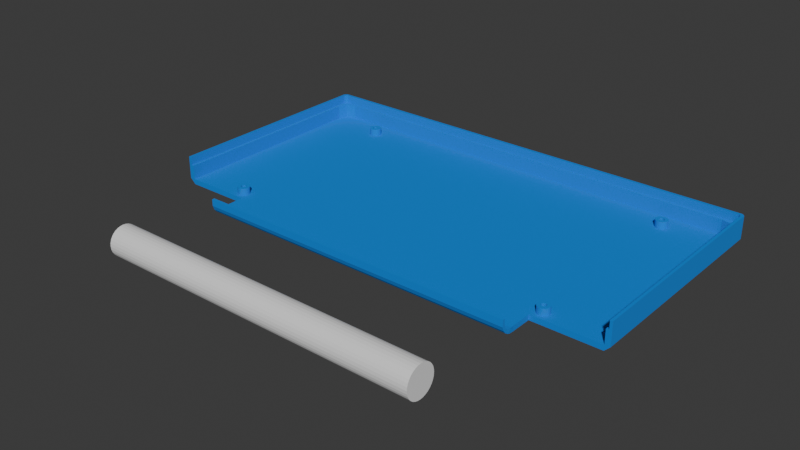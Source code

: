 # Source: DSTopLidV1.4.blend  (saved by Blender 4.5.87; exported with 4.5.12 LTS)
import bpy
from mathutils import Matrix  # noqa: F401  (used for matrix-valued properties, if any)

bpy.ops.wm.read_factory_settings(use_empty=True)
scene = bpy.context.scene
scene.name = 'Scene'

# ---- collections
col_collection = bpy.data.collections.new('Collection'); scene.collection.children.link(col_collection)

# ---- materials (node trees are filled in below, after node groups)
mat_material = bpy.data.materials.new('Material')

# ---- material node trees
mat_material.use_nodes = True; mat_material.node_tree.nodes.clear()
_N = mat_material.node_tree.nodes; _L = mat_material.node_tree.links
n0 = _N.new('ShaderNodeBsdfPrincipled'); n0.name = 'Principled BSDF'; n0.location = (-200, 100)
n0.inputs[0].default_value = (0.0009961, 0.2582, 0.8002, 1.0)
n0.inputs[1].default_value = 0.2591
n0.inputs[2].default_value = 1.0
n1 = _N.new('ShaderNodeOutputMaterial'); n1.name = 'Material Output'; n1.location = (200, 100)
_L.new(n0.outputs[0], n1.inputs[0])
n1.is_active_output = True

# ---- world
world_world = bpy.data.worlds.new('World'); scene.world = world_world
world_world.use_nodes = True; world_world.node_tree.nodes.clear()
_N = world_world.node_tree.nodes; _L = world_world.node_tree.links
n0 = _N.new('ShaderNodeOutputWorld'); n0.name = 'World Output'; n0.location = (200, 100)
n1 = _N.new('ShaderNodeBackground'); n1.name = 'Background'; n1.location = (-200, 100)
n1.inputs[0].default_value = (0.05088, 0.05088, 0.05088, 1.0)
_L.new(n1.outputs[0], n0.inputs[0])
n0.is_active_output = True
world_world.color = (0.05088, 0.05088, 0.05088)
world_world.sun_shadow_jitter_overblur = 0.0

# ---- meshes
me_cylinder = bpy.data.meshes.new('Cylinder')
me_cylinder.from_pydata([(-2.375e-08, 1.0, -1.0), (-2.375e-08, 1.0, 1.0), (0.1951, 0.9808, -1.0), (0.1951, 0.9808, 1.0), (0.3827, 0.9239, -1.0), (0.3827, 0.9239, 1.0), (0.5556, 0.8315, -1.0), (0.5556, 0.8315, 1.0), (0.7071, 0.7071, -1.0), (0.7071, 0.7071, 1.0), (0.8315, 0.5556, -1.0), (0.8315, 0.5556, 1.0), (0.9239, 0.3827, -1.0), (0.9239, 0.3827, 1.0), (0.9808, 0.1951, -1.0), (0.9808, 0.1951, 1.0), (1.0, -3.725e-09, -1.0), (1.0, -3.725e-09, 1.0), (0.9808, -0.1951, -1.0), (0.9808, -0.1951, 1.0), (0.9239, -0.3827, -1.0), (0.9239, -0.3827, 1.0), (0.8315, -0.5556, -1.0), (0.8315, -0.5556, 1.0), (0.7071, -0.7071, -1.0), (0.7071, -0.7071, 1.0), (0.5556, -0.8315, -1.0), (0.5556, -0.8315, 1.0), (0.3827, -0.9239, -1.0), (0.3827, -0.9239, 1.0), (0.1951, -0.9808, -1.0), (0.1951, -0.9808, 1.0), (-2.375e-08, -1.0, -1.0), (-2.375e-08, -1.0, 1.0), (-0.1951, -0.9808, -1.0), (-0.1951, -0.9808, 1.0), (-0.3827, -0.9239, -1.0), (-0.3827, -0.9239, 1.0), (-0.5556, -0.8315, -1.0), (-0.5556, -0.8315, 1.0), (-0.7071, -0.7071, -1.0), (-0.7071, -0.7071, 1.0), (-0.8315, -0.5556, -1.0), (-0.8315, -0.5556, 1.0), (-0.9239, -0.3827, -1.0), (-0.9239, -0.3827, 1.0), (-0.9808, -0.1951, -1.0), (-0.9808, -0.1951, 1.0), (-1.0, -3.725e-09, -1.0), (-1.0, -3.725e-09, 1.0), (-0.9808, 0.1951, -1.0), (-0.9808, 0.1951, 1.0), (-0.9239, 0.3827, -1.0), (-0.9239, 0.3827, 1.0), (-0.8315, 0.5556, -1.0), (-0.8315, 0.5556, 1.0), (-0.7071, 0.7071, -1.0), (-0.7071, 0.7071, 1.0), (-0.5556, 0.8315, -1.0), (-0.5556, 0.8315, 1.0), (-0.3827, 0.9239, -1.0), (-0.3827, 0.9239, 1.0), (-0.1951, 0.9808, -1.0), (-0.1951, 0.9808, 1.0)], [], [(0, 1, 3, 2), (2, 3, 5, 4), (4, 5, 7, 6), (6, 7, 9, 8), (8, 9, 11, 10), (10, 11, 13, 12), (12, 13, 15, 14), (14, 15, 17, 16), (16, 17, 19, 18), (18, 19, 21, 20), (20, 21, 23, 22), (22, 23, 25, 24), (24, 25, 27, 26), (26, 27, 29, 28), (28, 29, 31, 30), (30, 31, 33, 32), (32, 33, 35, 34), (34, 35, 37, 36), (36, 37, 39, 38), (38, 39, 41, 40), (40, 41, 43, 42), (42, 43, 45, 44), (44, 45, 47, 46), (46, 47, 49, 48), (48, 49, 51, 50), (50, 51, 53, 52), (52, 53, 55, 54), (54, 55, 57, 56), (56, 57, 59, 58), (58, 59, 61, 60), (3, 1, 63, 61, 59, 57, 55, 53, 51, 49, 47, 45, 43, 41, 39, 37, 35, 33, 31, 29, 27, 25, 23, 21, 19, 17, 15, 13, 11, 9, 7, 5), (60, 61, 63, 62), (62, 63, 1, 0), (0, 2, 4, 6, 8, 10, 12, 14, 16, 18, 20, 22, 24, 26, 28, 30, 32, 34, 36, 38, 40, 42, 44, 46, 48, 50, 52, 54, 56, 58, 60, 62)])
_uv = me_cylinder.uv_layers.new(name='UVMap')
_uv.uv.foreach_set('vector', [1.0, 0.5, 1.0, 1.0, 0.9688, 1.0, 0.9688, 0.5, 0.9688, 0.5, 0.9688, 1.0, 0.9375, 1.0, 0.9375, 0.5, 0.9375, 0.5, 0.9375, 1.0, 0.9062, 1.0, 0.9062, 0.5, 0.9062, 0.5, 0.9062, 1.0, 0.875, 1.0, 0.875, 0.5, 0.875, 0.5, 0.875, 1.0, 0.8438, 1.0, 0.8438, 0.5, 0.8438, 0.5, 0.8438, 1.0, 0.8125, 1.0, 0.8125, 0.5, 0.8125, 0.5, 0.8125, 1.0, 0.7812, 1.0, 0.7812, 0.5, 0.7812, 0.5, 0.7812, 1.0, 0.75, 1.0, 0.75, 0.5, 0.75, 0.5, 0.75, 1.0, 0.7188, 1.0, 0.7188, 0.5, 0.7188, 0.5, 0.7188, 1.0, 0.6875, 1.0, 0.6875, 0.5, 0.6875, 0.5, 0.6875, 1.0, 0.6562, 1.0, 0.6562, 0.5, 0.6562, 0.5, 0.6562, 1.0, 0.625, 1.0, 0.625, 0.5, 0.625, 0.5, 0.625, 1.0, 0.5938, 1.0, 0.5938, 0.5, 0.5938, 0.5, 0.5938, 1.0, 0.5625, 1.0, 0.5625, 0.5, 0.5625, 0.5, 0.5625, 1.0, 0.5312, 1.0, 0.5312, 0.5, 0.5312, 0.5, 0.5312, 1.0, 0.5, 1.0, 0.5, 0.5, 0.5, 0.5, 0.5, 1.0, 0.4688, 1.0, 0.4688, 0.5, 0.4688, 0.5, 0.4688, 1.0, 0.4375, 1.0, 0.4375, 0.5, 0.4375, 0.5, 0.4375, 1.0, 0.4062, 1.0, 0.4062, 0.5, 0.4062, 0.5, 0.4062, 1.0, 0.375, 1.0, 0.375, 0.5, 0.375, 0.5, 0.375, 1.0, 0.3438, 1.0, 0.3438, 0.5, 0.3438, 0.5, 0.3438, 1.0, 0.3125, 1.0, 0.3125, 0.5, 0.3125, 0.5, 0.3125, 1.0, 0.2812, 1.0, 0.2812, 0.5, 0.2812, 0.5, 0.2812, 1.0, 0.25, 1.0, 0.25, 0.5, 0.25, 0.5, 0.25, 1.0, 0.2188, 1.0, 0.2188, 0.5, 0.2188, 0.5, 0.2188, 1.0, 0.1875, 1.0, 0.1875, 0.5, 0.1875, 0.5, 0.1875, 1.0, 0.1562, 1.0, 0.1562, 0.5, 0.1562, 0.5, 0.1562, 1.0, 0.125, 1.0, 0.125, 0.5, 0.125, 0.5, 0.125, 1.0, 0.09375, 1.0, 0.09375, 0.5, 0.09375, 0.5, 0.09375, 1.0, 0.0625, 1.0, 0.0625, 0.5, 0.2968, 0.4854, 0.25, 0.49, 0.2032, 0.4854, 0.1582, 0.4717, 0.1167, 0.4496, 0.08029, 0.4197, 0.05045, 0.3833, 0.02827, 0.3418, 0.01461, 0.2968, 0.01, 0.25, 0.01461, 0.2032, 0.02827, 0.1582, 0.05045, 0.1167, 0.08029, 0.08029, 0.1167, 0.05045, 0.1582, 0.02827, 0.2032, 0.01461, 0.25, 0.01, 0.2968, 0.01461, 0.3418, 0.02827, 0.3833, 0.05045, 0.4197, 0.08029, 0.4496, 0.1167, 0.4717, 0.1582, 0.4854, 0.2032, 0.49, 0.25, 0.4854, 0.2968, 0.4717, 0.3418, 0.4496, 0.3833, 0.4197, 0.4197, 0.3833, 0.4496, 0.3418, 0.4717, 0.0625, 0.5, 0.0625, 1.0, 0.03125, 1.0, 0.03125, 0.5, 0.03125, 0.5, 0.03125, 1.0, 0.0, 1.0, 0.0, 0.5, 0.75, 0.49, 0.7968, 0.4854, 0.8418, 0.4717, 0.8833, 0.4496, 0.9197, 0.4197, 0.9496, 0.3833, 0.9717, 0.3418, 0.9854, 0.2968, 0.99, 0.25, 0.9854, 0.2032, 0.9717, 0.1582, 0.9496, 0.1167, 0.9197, 0.08029, 0.8833, 0.05045, 0.8418, 0.02827, 0.7968, 0.01461, 0.75, 0.01, 0.7032, 0.01461, 0.6582, 0.02827, 0.6167, 0.05045, 0.5803, 0.08029, 0.5504, 0.1167, 0.5283, 0.1582, 0.5146, 0.2032, 0.51, 0.25, 0.5146, 0.2968, 0.5283, 0.3418, 0.5504, 0.3833, 0.5803, 0.4197, 0.6167, 0.4496, 0.6582, 0.4717, 0.7032, 0.4854])
me_cylinder.update()
me_dstoplidv1_3 = bpy.data.meshes.new('DSTopLidV1.3')
me_dstoplidv1_3.from_pydata([(45.9, -32.0, 0.0), (64.9, -32.0, 0.0), (64.9, -32.0, 1.5), (45.9, -32.0, 1.5), (66.4, 31.25, 1.5), (65.65, 32.0, 1.5), (65.65, 32.0, 5.5), (66.4, 31.25, 5.5), (-66.4, 31.25, 5.5), (-66.4, 30.49, 5.5), (-66.4, 30.49, 7.9), (-66.4, 31.25, 7.9), (-65.6, 32.0, 1.5), (-66.4, 31.25, 1.5), (-65.6, 32.0, 5.5), (66.4, -32.0, 1.5), (66.4, 30.49, 1.5), (66.4, 30.49, 5.5), (66.4, -32.0, 5.5), (-66.4, -32.0, 5.5), (-66.4, -32.0, 1.5), (-64.9, -32.0, 1.5), (-64.9, -32.0, 5.5), (-65.65, -32.0, 5.5), (64.9, 32.0, 5.5), (-64.8, 32.0, 5.5), (-64.8, 32.0, 7.9), (64.9, 32.0, 7.9), (64.92, 30.53, 0.0), (-46.0, -32.0, 0.0), (-64.83, -32.0, 0.0), (-64.84, 30.49, 0.0), (65.65, 32.0, 7.9), (-66.4, 30.49, 1.5), (64.9, -32.0, 5.5), (65.65, -32.0, 5.5), (65.65, 30.5, 5.5), (65.65, -32.0, 7.9), (65.65, 30.5, 7.9), (-65.6, 32.0, 7.9), (64.9, 32.0, 1.5), (45.9, -38.0, 0.0), (-46.0, -38.0, 0.0), (66.4, 31.25, 7.9), (-64.8, 32.0, 1.5), (64.9, 31.25, 7.9), (-64.85, 31.25, 7.9), (-66.4, -32.0, 7.9), (-65.65, -32.0, 7.9), (-65.65, 30.5, 7.9), (66.4, -32.0, 7.9), (66.4, 30.49, 7.9), (-64.85, 31.25, 5.5), (-58.41, 30.5, 5.5), (58.41, 30.5, 5.5), (64.9, 31.25, 5.5), (-65.65, 30.5, 5.5), (-45.96, -32.0, 1.5), (-45.96, -40.3, 1.694), (45.9, -40.3, 1.694), (45.98, -38.96, 1.516), (-45.88, -38.96, 1.516), (-45.96, -41.35, 3.013), (-45.96, -42.1, 3.013), (-45.96, -42.1, 4.9), (-45.96, -41.35, 4.9), (-45.96, -40.78, 2.026), (45.9, -40.78, 2.026), (-45.96, -38.0, 1.5), (45.9, -38.0, 1.5), (45.9, -42.1, 3.013), (45.9, -42.1, 4.9), (58.41, 30.5, 1.5), (61.28, 30.48, 1.5), (61.28, 30.48, 5.5), (64.03, 29.67, 1.5), (64.03, 29.67, 5.5), (64.87, 27.02, 1.5), (64.87, 27.02, 5.5), (64.9, 24.25, 1.5), (64.9, 24.25, 5.5), (-64.9, 24.25, 5.5), (-64.87, 27.02, 5.5), (-64.03, 29.67, 5.5), (-61.28, 30.48, 5.5), (-58.41, 30.5, 1.5), (-61.28, 30.48, 1.5), (-64.03, 29.67, 1.5), (-64.87, 27.02, 1.5), (-64.9, 24.25, 1.5), (65.43, 31.03, 7.9), (65.43, 31.03, 5.5), (-65.41, 31.03, 7.9), (-65.41, 31.03, 5.5), (-45.97, -41.05, 1.03), (45.9, -41.05, 1.03), (45.9, -41.65, 1.8), (-45.96, -41.65, 1.8), (-46.0, -39.17, 0.05959), (-45.99, -40.06, 0.3543), (45.9, -41.35, 3.013), (45.9, -40.06, 0.3543), (45.9, -39.17, 0.05959), (45.9, -41.35, 4.9), (-47.9, 26.5, 1.5), (-47.9, 26.5, 3.5), (-47.57, 26.47, 3.5), (-47.57, 26.47, 1.5), (-47.25, 26.37, 3.5), (-47.25, 26.37, 1.5), (-46.96, 26.21, 3.5), (-46.96, 26.21, 1.5), (-46.7, 26.0, 3.5), (-46.7, 26.0, 1.5), (-46.49, 25.74, 3.5), (-46.49, 25.74, 1.5), (-46.33, 25.45, 3.5), (-46.33, 25.45, 1.5), (-46.23, 25.13, 3.5), (-46.23, 25.13, 1.5), (-46.2, 24.8, 3.5), (-46.2, 24.8, 1.5), (-46.23, 24.47, 3.5), (-46.23, 24.47, 1.5), (-46.33, 24.15, 3.5), (-46.33, 24.15, 1.5), (-46.49, 23.86, 3.5), (-46.49, 23.86, 1.5), (-46.7, 23.6, 3.5), (-46.7, 23.6, 1.5), (-46.96, 23.39, 3.5), (-46.96, 23.39, 1.5), (-47.25, 23.23, 3.5), (-47.25, 23.23, 1.5), (-47.57, 23.13, 3.5), (-47.57, 23.13, 1.5), (-47.9, 23.1, 3.5), (-47.9, 23.1, 1.5), (-48.23, 23.13, 3.5), (-48.23, 23.13, 1.5), (-48.55, 23.23, 3.5), (-48.55, 23.23, 1.5), (-48.84, 23.39, 3.5), (-48.84, 23.39, 1.5), (-49.1, 23.6, 3.5), (-49.1, 23.6, 1.5), (-49.31, 23.86, 3.5), (-49.31, 23.86, 1.5), (-49.47, 24.15, 3.5), (-49.47, 24.15, 1.5), (-49.57, 24.47, 3.5), (-49.57, 24.47, 1.5), (-49.6, 24.8, 3.5), (-49.6, 24.8, 1.5), (-49.57, 25.13, 3.5), (-49.57, 25.13, 1.5), (-49.47, 25.45, 3.5), (-49.47, 25.45, 1.5), (-49.31, 25.74, 3.5), (-49.31, 25.74, 1.5), (-49.1, 26.0, 3.5), (-49.1, 26.0, 1.5), (-48.84, 26.21, 3.5), (-48.84, 26.21, 1.5), (-48.55, 26.37, 3.5), (-48.55, 26.37, 1.5), (-47.48, 25.42, 3.5), (-47.61, 25.49, 3.5), (-47.65, 25.4, 1.5), (-47.54, 25.34, 1.5), (-48.23, 26.47, 3.5), (-48.23, 26.47, 1.5), (-47.9, -27.6, 1.5), (-47.9, -27.6, 3.5), (-47.57, -27.63, 3.5), (-47.57, -27.63, 1.5), (-47.25, -27.73, 3.5), (-47.25, -27.73, 1.5), (-46.96, -27.89, 3.5), (-46.96, -27.89, 1.5), (-46.7, -28.1, 3.5), (-46.7, -28.1, 1.5), (-46.49, -28.36, 3.5), (-46.49, -28.36, 1.5), (-46.33, -28.65, 3.5), (-46.33, -28.65, 1.5), (-46.23, -28.97, 3.5), (-46.23, -28.97, 1.5), (-46.2, -29.3, 3.5), (-46.2, -29.3, 1.5), (-46.23, -29.63, 3.5), (-46.23, -29.63, 1.5), (-46.33, -29.95, 3.5), (-46.33, -29.95, 1.5), (-46.49, -30.24, 3.5), (-46.49, -30.24, 1.5), (-46.7, -30.5, 3.5), (-46.7, -30.5, 1.5), (-46.96, -30.71, 3.5), (-46.96, -30.71, 1.5), (-47.25, -30.87, 3.5), (-47.25, -30.87, 1.5), (-47.57, -30.97, 3.5), (-47.57, -30.97, 1.5), (-47.9, -31.0, 3.5), (-47.9, -31.0, 1.5), (-48.23, -30.97, 3.5), (-48.23, -30.97, 1.5), (-48.55, -30.87, 3.5), (-48.55, -30.87, 1.5), (-48.84, -30.71, 3.5), (-48.84, -30.71, 1.5), (-49.1, -30.5, 3.5), (-49.1, -30.5, 1.5), (-49.31, -30.24, 3.5), (-49.31, -30.24, 1.5), (-49.47, -29.95, 3.5), (-49.47, -29.95, 1.5), (-49.57, -29.63, 3.5), (-49.57, -29.63, 1.5), (-49.6, -29.3, 3.5), (-49.6, -29.3, 1.5), (-49.57, -28.97, 3.5), (-49.57, -28.97, 1.5), (-49.47, -28.65, 3.5), (-49.47, -28.65, 1.5), (-49.31, -28.36, 3.5), (-49.31, -28.36, 1.5), (-49.1, -28.1, 3.5), (-49.1, -28.1, 1.5), (-48.84, -27.89, 3.5), (-48.84, -27.89, 1.5), (-48.55, -27.73, 3.5), (-48.55, -27.73, 1.5), (-47.75, -30.04, 3.5), (-47.61, -29.99, 3.5), (-47.65, -29.9, 1.5), (-47.77, -29.94, 1.5), (-48.23, -27.63, 3.5), (-48.23, -27.63, 1.5), (47.9, -27.6, 1.5), (47.9, -27.6, 3.5), (48.23, -27.63, 3.5), (48.23, -27.63, 1.5), (48.55, -27.73, 3.5), (48.55, -27.73, 1.5), (48.84, -27.89, 3.5), (48.84, -27.89, 1.5), (49.1, -28.1, 3.5), (49.1, -28.1, 1.5), (49.31, -28.36, 3.5), (49.31, -28.36, 1.5), (49.47, -28.65, 3.5), (49.47, -28.65, 1.5), (49.57, -28.97, 3.5), (49.57, -28.97, 1.5), (49.6, -29.3, 3.5), (49.6, -29.3, 1.5), (49.57, -29.63, 3.5), (49.57, -29.63, 1.5), (49.47, -29.95, 3.5), (49.47, -29.95, 1.5), (49.31, -30.24, 3.5), (49.31, -30.24, 1.5), (49.1, -30.5, 3.5), (49.1, -30.5, 1.5), (48.84, -30.71, 3.5), (48.84, -30.71, 1.5), (48.55, -30.87, 3.5), (48.55, -30.87, 1.5), (48.23, -30.97, 3.5), (48.23, -30.97, 1.5), (47.9, -31.0, 3.5), (47.9, -31.0, 1.5), (47.57, -30.97, 3.5), (47.57, -30.97, 1.5), (47.25, -30.87, 3.5), (47.25, -30.87, 1.5), (46.96, -30.71, 3.5), (46.96, -30.71, 1.5), (46.7, -30.5, 3.5), (46.7, -30.5, 1.5), (46.49, -30.24, 3.5), (46.49, -30.24, 1.5), (46.33, -29.95, 3.5), (46.33, -29.95, 1.5), (46.23, -29.63, 3.5), (46.23, -29.63, 1.5), (46.2, -29.3, 3.5), (46.2, -29.3, 1.5), (46.23, -28.97, 3.5), (46.23, -28.97, 1.5), (46.33, -28.65, 3.5), (46.33, -28.65, 1.5), (46.49, -28.36, 3.5), (46.49, -28.36, 1.5), (46.7, -28.1, 3.5), (46.7, -28.1, 1.5), (46.96, -27.89, 3.5), (46.96, -27.89, 1.5), (47.25, -27.73, 3.5), (47.25, -27.73, 1.5), (48.64, -29.45, 3.5), (48.65, -29.3, 3.5), (48.55, -29.3, 1.5), (48.54, -29.43, 1.5), (47.57, -27.63, 3.5), (47.57, -27.63, 1.5), (47.9, 26.5, 1.5), (47.9, 26.5, 3.5), (48.23, 26.47, 3.5), (48.23, 26.47, 1.5), (48.55, 26.37, 3.5), (48.55, 26.37, 1.5), (48.84, 26.21, 3.5), (48.84, 26.21, 1.5), (49.1, 26.0, 3.5), (49.1, 26.0, 1.5), (49.31, 25.74, 3.5), (49.31, 25.74, 1.5), (49.47, 25.45, 3.5), (49.47, 25.45, 1.5), (49.57, 25.13, 3.5), (49.57, 25.13, 1.5), (49.6, 24.8, 3.5), (49.6, 24.8, 1.5), (49.57, 24.47, 3.5), (49.57, 24.47, 1.5), (49.47, 24.15, 3.5), (49.47, 24.15, 1.5), (49.31, 23.86, 3.5), (49.31, 23.86, 1.5), (49.1, 23.6, 3.5), (49.1, 23.6, 1.5), (48.84, 23.39, 3.5), (48.84, 23.39, 1.5), (48.55, 23.23, 3.5), (48.55, 23.23, 1.5), (48.23, 23.13, 3.5), (48.23, 23.13, 1.5), (47.9, 23.1, 3.5), (47.9, 23.1, 1.5), (47.57, 23.13, 3.5), (47.57, 23.13, 1.5), (47.25, 23.23, 3.5), (47.25, 23.23, 1.5), (46.96, 23.39, 3.5), (46.96, 23.39, 1.5), (46.7, 23.6, 3.5), (46.7, 23.6, 1.5), (46.49, 23.86, 3.5), (46.49, 23.86, 1.5), (46.33, 24.15, 3.5), (46.33, 24.15, 1.5), (46.23, 24.47, 3.5), (46.23, 24.47, 1.5), (46.2, 24.8, 3.5), (46.2, 24.8, 1.5), (46.23, 25.13, 3.5), (46.23, 25.13, 1.5), (46.33, 25.45, 3.5), (46.33, 25.45, 1.5), (46.49, 25.74, 3.5), (46.49, 25.74, 1.5), (46.7, 26.0, 3.5), (46.7, 26.0, 1.5), (46.96, 26.21, 3.5), (46.96, 26.21, 1.5), (47.25, 26.37, 3.5), (47.25, 26.37, 1.5), (48.32, 24.18, 3.5), (48.43, 24.27, 3.5), (48.36, 24.34, 1.5), (48.26, 24.26, 1.5), (47.57, 26.47, 3.5), (47.57, 26.47, 1.5), (-47.9, 25.55, 3.5), (-47.75, 25.54, 3.5), (-47.37, 25.33, 3.5), (-47.28, 25.22, 3.5), (-47.21, 25.09, 3.5), (-47.16, 24.95, 3.5), (-47.15, 24.8, 3.5), (-47.16, 24.65, 3.5), (-47.21, 24.51, 3.5), (-47.28, 24.38, 3.5), (-47.37, 24.27, 3.5), (-47.48, 24.18, 3.5), (-47.61, 24.11, 3.5), (-47.75, 24.06, 3.5), (-47.9, 24.05, 3.5), (-48.05, 24.06, 3.5), (-48.19, 24.11, 3.5), (-48.32, 24.18, 3.5), (-48.43, 24.27, 3.5), (-48.52, 24.38, 3.5), (-48.59, 24.51, 3.5), (-48.64, 24.65, 3.5), (-48.65, 24.8, 3.5), (-48.64, 24.95, 3.5), (-48.59, 25.09, 3.5), (-48.52, 25.22, 3.5), (-48.43, 25.33, 3.5), (-48.32, 25.42, 3.5), (-48.19, 25.49, 3.5), (-48.05, 25.54, 3.5), (47.9, 25.55, 3.5), (48.05, 25.54, 3.5), (48.19, 25.49, 3.5), (48.32, 25.42, 3.5), (48.43, 25.33, 3.5), (48.52, 25.22, 3.5), (48.59, 25.09, 3.5), (48.64, 24.95, 3.5), (48.65, 24.8, 3.5), (48.64, 24.65, 3.5), (48.59, 24.51, 3.5), (48.52, 24.38, 3.5), (48.19, 24.11, 3.5), (48.05, 24.06, 3.5), (47.9, 24.05, 3.5), (47.75, 24.06, 3.5), (47.61, 24.11, 3.5), (47.48, 24.18, 3.5), (47.37, 24.27, 3.5), (47.28, 24.38, 3.5), (47.21, 24.51, 3.5), (47.16, 24.65, 3.5), (47.15, 24.8, 3.5), (47.16, 24.95, 3.5), (47.21, 25.09, 3.5), (47.28, 25.22, 3.5), (47.37, 25.33, 3.5), (47.48, 25.42, 3.5), (47.61, 25.49, 3.5), (47.75, 25.54, 3.5), (47.9, -28.55, 3.5), (48.05, -28.56, 3.5), (48.19, -28.61, 3.5), (48.32, -28.68, 3.5), (48.43, -28.77, 3.5), (48.52, -28.88, 3.5), (48.59, -29.01, 3.5), (48.64, -29.15, 3.5), (48.59, -29.59, 3.5), (48.52, -29.72, 3.5), (48.43, -29.83, 3.5), (48.32, -29.92, 3.5), (48.19, -29.99, 3.5), (48.05, -30.04, 3.5), (47.9, -30.05, 3.5), (47.75, -30.04, 3.5), (47.61, -29.99, 3.5), (47.48, -29.92, 3.5), (47.37, -29.83, 3.5), (47.28, -29.72, 3.5), (47.21, -29.59, 3.5), (47.16, -29.45, 3.5), (47.15, -29.3, 3.5), (47.16, -29.15, 3.5), (47.21, -29.01, 3.5), (47.28, -28.88, 3.5), (47.37, -28.77, 3.5), (47.48, -28.68, 3.5), (47.61, -28.61, 3.5), (47.75, -28.56, 3.5), (-47.9, -28.55, 3.5), (-47.75, -28.56, 3.5), (-47.61, -28.61, 3.5), (-47.48, -28.68, 3.5), (-47.37, -28.77, 3.5), (-47.28, -28.88, 3.5), (-47.21, -29.01, 3.5), (-47.16, -29.15, 3.5), (-47.15, -29.3, 3.5), (-47.16, -29.45, 3.5), (-47.21, -29.59, 3.5), (-47.28, -29.72, 3.5), (-47.37, -29.83, 3.5), (-47.48, -29.92, 3.5), (-47.9, -30.05, 3.5), (-48.05, -30.04, 3.5), (-48.19, -29.99, 3.5), (-48.32, -29.92, 3.5), (-48.43, -29.83, 3.5), (-48.52, -29.72, 3.5), (-48.59, -29.59, 3.5), (-48.64, -29.45, 3.5), (-48.65, -29.3, 3.5), (-48.64, -29.15, 3.5), (-48.59, -29.01, 3.5), (-48.52, -28.88, 3.5), (-48.43, -28.77, 3.5), (-48.32, -28.68, 3.5), (-48.19, -28.61, 3.5), (-48.05, -28.56, 3.5), (48.15, 25.4, 1.5), (48.03, 25.44, 1.5), (47.9, 25.45, 1.5), (47.77, 25.44, 1.5), (47.65, 25.4, 1.5), (47.54, 25.34, 1.5), (47.44, 25.26, 1.5), (47.36, 25.16, 1.5), (47.3, 25.05, 1.5), (47.26, 24.93, 1.5), (47.25, 24.8, 1.5), (47.26, 24.67, 1.5), (47.3, 24.55, 1.5), (47.36, 24.44, 1.5), (47.44, 24.34, 1.5), (47.54, 24.26, 1.5), (47.65, 24.2, 1.5), (47.77, 24.16, 1.5), (47.9, 24.15, 1.5), (48.03, 24.16, 1.5), (48.15, 24.2, 1.5), (48.44, 24.44, 1.5), (48.5, 24.55, 1.5), (48.54, 24.67, 1.5), (48.55, 24.8, 1.5), (48.54, 24.93, 1.5), (48.5, 25.05, 1.5), (48.44, 25.16, 1.5), (48.36, 25.26, 1.5), (48.26, 25.34, 1.5), (48.15, -28.7, 1.5), (48.03, -28.66, 1.5), (47.9, -28.65, 1.5), (47.77, -28.66, 1.5), (47.65, -28.7, 1.5), (47.54, -28.76, 1.5), (47.44, -28.84, 1.5), (47.36, -28.94, 1.5), (47.3, -29.05, 1.5), (47.26, -29.17, 1.5), (47.25, -29.3, 1.5), (47.26, -29.43, 1.5), (47.3, -29.55, 1.5), (47.36, -29.66, 1.5), (47.44, -29.76, 1.5), (47.54, -29.84, 1.5), (47.65, -29.9, 1.5), (47.77, -29.94, 1.5), (47.9, -29.95, 1.5), (48.03, -29.94, 1.5), (48.15, -29.9, 1.5), (48.26, -29.84, 1.5), (48.36, -29.76, 1.5), (48.44, -29.66, 1.5), (48.5, -29.55, 1.5), (48.54, -29.17, 1.5), (48.5, -29.05, 1.5), (48.44, -28.94, 1.5), (48.36, -28.84, 1.5), (48.26, -28.76, 1.5), (-47.65, -28.7, 1.5), (-47.77, -28.66, 1.5), (-47.9, -28.65, 1.5), (-48.03, -28.66, 1.5), (-48.15, -28.7, 1.5), (-48.26, -28.76, 1.5), (-48.36, -28.84, 1.5), (-48.44, -28.94, 1.5), (-48.5, -29.05, 1.5), (-48.54, -29.17, 1.5), (-48.55, -29.3, 1.5), (-48.54, -29.43, 1.5), (-48.5, -29.55, 1.5), (-48.44, -29.66, 1.5), (-48.36, -29.76, 1.5), (-48.26, -29.84, 1.5), (-48.15, -29.9, 1.5), (-48.03, -29.94, 1.5), (-47.9, -29.95, 1.5), (-47.54, -29.84, 1.5), (-47.44, -29.76, 1.5), (-47.36, -29.66, 1.5), (-47.3, -29.55, 1.5), (-47.26, -29.43, 1.5), (-47.25, -29.3, 1.5), (-47.26, -29.17, 1.5), (-47.3, -29.05, 1.5), (-47.36, -28.94, 1.5), (-47.44, -28.84, 1.5), (-47.54, -28.76, 1.5), (-47.77, 25.44, 1.5), (-47.9, 25.45, 1.5), (-48.03, 25.44, 1.5), (-48.15, 25.4, 1.5), (-48.26, 25.34, 1.5), (-48.36, 25.26, 1.5), (-48.44, 25.16, 1.5), (-48.5, 25.05, 1.5), (-48.54, 24.93, 1.5), (-48.55, 24.8, 1.5), (-48.54, 24.67, 1.5), (-48.5, 24.55, 1.5), (-48.44, 24.44, 1.5), (-48.36, 24.34, 1.5), (-48.26, 24.26, 1.5), (-48.15, 24.2, 1.5), (-48.03, 24.16, 1.5), (-47.9, 24.15, 1.5), (-47.77, 24.16, 1.5), (-47.65, 24.2, 1.5), (-47.54, 24.26, 1.5), (-47.44, 24.34, 1.5), (-47.36, 24.44, 1.5), (-47.3, 24.55, 1.5), (-47.26, 24.67, 1.5), (-47.25, 24.8, 1.5), (-47.26, 24.93, 1.5), (-47.3, 25.05, 1.5), (-47.36, 25.16, 1.5), (-47.44, 25.26, 1.5)], [], [(0, 1, 2), (0, 2, 3), (4, 5, 6), (4, 6, 7), (8, 9, 10), (8, 10, 11), (12, 13, 8), (12, 8, 14), (15, 16, 17), (15, 17, 18), (19, 20, 21), (21, 22, 23), (21, 23, 19), (24, 25, 26), (24, 26, 27), (28, 1, 0), (29, 30, 31), (28, 0, 29), (29, 31, 28), (6, 24, 27), (6, 27, 32), (13, 33, 9), (13, 9, 8), (34, 2, 15), (15, 18, 35), (15, 35, 34), (36, 35, 37), (36, 37, 38), (14, 8, 11), (14, 11, 39), (5, 40, 24), (5, 24, 6), (29, 0, 41), (29, 41, 42), (7, 6, 32), (7, 32, 43), (44, 12, 14), (44, 14, 25), (33, 13, 31), (16, 4, 7), (16, 7, 17), (45, 27, 26), (45, 26, 46), (20, 19, 9), (20, 9, 33), (47, 48, 49), (47, 49, 10), (37, 50, 51), (37, 51, 38), (52, 53, 54), (52, 54, 55), (23, 56, 49), (23, 49, 48), (18, 17, 51), (18, 51, 50), (17, 7, 43), (17, 43, 51), (25, 14, 39), (25, 39, 26), (35, 18, 50), (35, 50, 37), (9, 19, 47), (9, 47, 10), (19, 23, 48), (19, 48, 47), (30, 29, 57), (30, 57, 21), (58, 59, 60), (58, 60, 61), (62, 63, 64), (62, 64, 65), (66, 67, 59), (66, 59, 58), (40, 44, 25), (40, 25, 24), (57, 29, 42), (57, 42, 68), (0, 3, 69), (0, 69, 41), (70, 71, 64), (70, 64, 63), (61, 60, 69), (61, 69, 68), (57, 68, 69), (57, 69, 3), (12, 44, 31), (54, 72, 73), (54, 73, 74), (74, 73, 75), (74, 75, 76), (76, 75, 77), (76, 77, 78), (78, 77, 79), (78, 79, 80), (55, 45, 46), (55, 46, 52), (2, 34, 80), (2, 80, 79), (34, 35, 36), (34, 36, 80), (56, 81, 82), (56, 82, 83), (53, 52, 56), (56, 83, 84), (84, 53, 56), (85, 53, 84), (85, 84, 86), (86, 84, 83), (86, 83, 87), (87, 83, 82), (87, 82, 88), (88, 82, 81), (88, 81, 89), (89, 21, 57), (3, 2, 79), (89, 57, 3), (87, 88, 89), (85, 86, 87), (73, 72, 85), (77, 75, 73), (3, 79, 77), (87, 89, 3), (73, 85, 87), (3, 77, 73), (3, 73, 87), (21, 89, 81), (21, 81, 22), (22, 81, 56), (22, 56, 23), (90, 38, 51), (51, 43, 32), (32, 27, 45), (90, 51, 32), (32, 45, 90), (45, 55, 91), (45, 91, 90), (90, 91, 36), (90, 36, 38), (92, 46, 26), (26, 39, 11), (11, 10, 49), (92, 26, 11), (11, 49, 92), (52, 46, 92), (52, 92, 93), (93, 92, 49), (93, 49, 56), (56, 52, 93), (78, 80, 36), (36, 91, 55), (55, 54, 74), (76, 78, 36), (55, 74, 76), (36, 55, 76), (5, 40, 4), (1, 28, 16), (1, 16, 15), (1, 15, 2), (16, 28, 4), (4, 28, 5), (28, 31, 44), (28, 44, 40), (31, 30, 20), (31, 20, 33), (20, 30, 21), (94, 95, 96), (94, 96, 97), (97, 96, 70), (97, 70, 63), (42, 98, 61), (42, 61, 68), (61, 98, 99), (61, 99, 58), (67, 100, 96), (67, 96, 95), (94, 99, 101), (94, 101, 95), (42, 41, 102), (42, 102, 98), (101, 99, 98), (101, 98, 102), (67, 95, 101), (67, 101, 59), (60, 59, 101), (60, 101, 102), (65, 64, 71), (65, 71, 103), (70, 100, 103), (70, 103, 71), (41, 69, 60), (41, 60, 102), (67, 66, 62), (67, 62, 100), (65, 103, 100), (65, 100, 62), (62, 66, 94), (62, 94, 97), (58, 99, 94), (58, 94, 66), (62, 97, 63), (70, 96, 100), (13, 12, 31), (85, 72, 54), (85, 54, 53), (104, 105, 106), (104, 106, 107), (107, 106, 108), (107, 108, 109), (109, 108, 110), (109, 110, 111), (111, 110, 112), (111, 112, 113), (113, 112, 114), (113, 114, 115), (115, 114, 116), (115, 116, 117), (117, 116, 118), (117, 118, 119), (119, 118, 120), (119, 120, 121), (121, 120, 122), (121, 122, 123), (123, 122, 124), (123, 124, 125), (125, 124, 126), (125, 126, 127), (127, 126, 128), (127, 128, 129), (129, 128, 130), (129, 130, 131), (131, 130, 132), (131, 132, 133), (133, 132, 134), (133, 134, 135), (135, 134, 136), (135, 136, 137), (137, 136, 138), (137, 138, 139), (139, 138, 140), (139, 140, 141), (141, 140, 142), (141, 142, 143), (143, 142, 144), (143, 144, 145), (145, 144, 146), (145, 146, 147), (147, 146, 148), (147, 148, 149), (149, 148, 150), (149, 150, 151), (151, 150, 152), (151, 152, 153), (153, 152, 154), (153, 154, 155), (155, 154, 156), (155, 156, 157), (157, 156, 158), (157, 158, 159), (159, 158, 160), (159, 160, 161), (161, 160, 162), (161, 162, 163), (163, 162, 164), (163, 164, 165), (166, 167, 168), (166, 168, 169), (165, 164, 170), (165, 170, 171), (171, 170, 105), (171, 105, 104), (171, 104, 107), (107, 109, 111), (111, 113, 115), (115, 117, 119), (119, 121, 123), (123, 125, 127), (127, 129, 131), (131, 133, 135), (135, 137, 139), (139, 141, 143), (143, 145, 147), (147, 149, 151), (151, 153, 155), (155, 157, 159), (159, 161, 163), (163, 165, 171), (171, 107, 111), (111, 115, 119), (119, 123, 127), (127, 131, 135), (135, 139, 143), (143, 147, 151), (151, 155, 159), (159, 163, 171), (171, 111, 119), (119, 127, 135), (135, 143, 151), (151, 159, 171), (171, 119, 135), (135, 151, 171), (172, 173, 174), (172, 174, 175), (175, 174, 176), (175, 176, 177), (177, 176, 178), (177, 178, 179), (179, 178, 180), (179, 180, 181), (181, 180, 182), (181, 182, 183), (183, 182, 184), (183, 184, 185), (185, 184, 186), (185, 186, 187), (187, 186, 188), (187, 188, 189), (189, 188, 190), (189, 190, 191), (191, 190, 192), (191, 192, 193), (193, 192, 194), (193, 194, 195), (195, 194, 196), (195, 196, 197), (197, 196, 198), (197, 198, 199), (199, 198, 200), (199, 200, 201), (201, 200, 202), (201, 202, 203), (203, 202, 204), (203, 204, 205), (205, 204, 206), (205, 206, 207), (207, 206, 208), (207, 208, 209), (209, 208, 210), (209, 210, 211), (211, 210, 212), (211, 212, 213), (213, 212, 214), (213, 214, 215), (215, 214, 216), (215, 216, 217), (217, 216, 218), (217, 218, 219), (219, 218, 220), (219, 220, 221), (221, 220, 222), (221, 222, 223), (223, 222, 224), (223, 224, 225), (225, 224, 226), (225, 226, 227), (227, 226, 228), (227, 228, 229), (229, 228, 230), (229, 230, 231), (231, 230, 232), (231, 232, 233), (234, 235, 236), (234, 236, 237), (233, 232, 238), (233, 238, 239), (239, 238, 173), (239, 173, 172), (239, 172, 175), (175, 177, 179), (179, 181, 183), (183, 185, 187), (187, 189, 191), (191, 193, 195), (195, 197, 199), (199, 201, 203), (203, 205, 207), (207, 209, 211), (211, 213, 215), (215, 217, 219), (219, 221, 223), (223, 225, 227), (227, 229, 231), (231, 233, 239), (239, 175, 179), (179, 183, 187), (187, 191, 195), (195, 199, 203), (203, 207, 211), (211, 215, 219), (219, 223, 227), (227, 231, 239), (239, 179, 187), (187, 195, 203), (203, 211, 219), (219, 227, 239), (239, 187, 203), (203, 219, 239), (240, 241, 242), (240, 242, 243), (243, 242, 244), (243, 244, 245), (245, 244, 246), (245, 246, 247), (247, 246, 248), (247, 248, 249), (249, 248, 250), (249, 250, 251), (251, 250, 252), (251, 252, 253), (253, 252, 254), (253, 254, 255), (255, 254, 256), (255, 256, 257), (257, 256, 258), (257, 258, 259), (259, 258, 260), (259, 260, 261), (261, 260, 262), (261, 262, 263), (263, 262, 264), (263, 264, 265), (265, 264, 266), (265, 266, 267), (267, 266, 268), (267, 268, 269), (269, 268, 270), (269, 270, 271), (271, 270, 272), (271, 272, 273), (273, 272, 274), (273, 274, 275), (275, 274, 276), (275, 276, 277), (277, 276, 278), (277, 278, 279), (279, 278, 280), (279, 280, 281), (281, 280, 282), (281, 282, 283), (283, 282, 284), (283, 284, 285), (285, 284, 286), (285, 286, 287), (287, 286, 288), (287, 288, 289), (289, 288, 290), (289, 290, 291), (291, 290, 292), (291, 292, 293), (293, 292, 294), (293, 294, 295), (295, 294, 296), (295, 296, 297), (297, 296, 298), (297, 298, 299), (299, 298, 300), (299, 300, 301), (302, 303, 304), (302, 304, 305), (301, 300, 306), (301, 306, 307), (307, 306, 241), (307, 241, 240), (307, 240, 243), (243, 245, 247), (247, 249, 251), (251, 253, 255), (255, 257, 259), (259, 261, 263), (263, 265, 267), (267, 269, 271), (271, 273, 275), (275, 277, 279), (279, 281, 283), (283, 285, 287), (287, 289, 291), (291, 293, 295), (295, 297, 299), (299, 301, 307), (307, 243, 247), (247, 251, 255), (255, 259, 263), (263, 267, 271), (271, 275, 279), (279, 283, 287), (287, 291, 295), (295, 299, 307), (307, 247, 255), (255, 263, 271), (271, 279, 287), (287, 295, 307), (307, 255, 271), (271, 287, 307), (308, 309, 310), (308, 310, 311), (311, 310, 312), (311, 312, 313), (313, 312, 314), (313, 314, 315), (315, 314, 316), (315, 316, 317), (317, 316, 318), (317, 318, 319), (319, 318, 320), (319, 320, 321), (321, 320, 322), (321, 322, 323), (323, 322, 324), (323, 324, 325), (325, 324, 326), (325, 326, 327), (327, 326, 328), (327, 328, 329), (329, 328, 330), (329, 330, 331), (331, 330, 332), (331, 332, 333), (333, 332, 334), (333, 334, 335), (335, 334, 336), (335, 336, 337), (337, 336, 338), (337, 338, 339), (339, 338, 340), (339, 340, 341), (341, 340, 342), (341, 342, 343), (343, 342, 344), (343, 344, 345), (345, 344, 346), (345, 346, 347), (347, 346, 348), (347, 348, 349), (349, 348, 350), (349, 350, 351), (351, 350, 352), (351, 352, 353), (353, 352, 354), (353, 354, 355), (355, 354, 356), (355, 356, 357), (357, 356, 358), (357, 358, 359), (359, 358, 360), (359, 360, 361), (361, 360, 362), (361, 362, 363), (363, 362, 364), (363, 364, 365), (365, 364, 366), (365, 366, 367), (367, 366, 368), (367, 368, 369), (370, 371, 372), (370, 372, 373), (369, 368, 374), (369, 374, 375), (375, 374, 309), (375, 309, 308), (375, 308, 311), (311, 313, 315), (315, 317, 319), (319, 321, 323), (323, 325, 327), (327, 329, 331), (331, 333, 335), (335, 337, 339), (339, 341, 343), (343, 345, 347), (347, 349, 351), (351, 353, 355), (355, 357, 359), (359, 361, 363), (363, 365, 367), (367, 369, 375), (375, 311, 315), (315, 319, 323), (323, 327, 331), (331, 335, 339), (339, 343, 347), (347, 351, 355), (355, 359, 363), (363, 367, 375), (375, 315, 323), (323, 331, 339), (339, 347, 355), (355, 363, 375), (375, 323, 339), (339, 355, 375), (376, 377, 106), (376, 106, 105), (377, 167, 108), (377, 108, 106), (167, 166, 110), (167, 110, 108), (166, 378, 112), (166, 112, 110), (378, 379, 114), (378, 114, 112), (379, 380, 116), (379, 116, 114), (380, 381, 118), (380, 118, 116), (381, 382, 120), (381, 120, 118), (382, 383, 122), (382, 122, 120), (383, 384, 124), (383, 124, 122), (384, 385, 126), (384, 126, 124), (385, 386, 128), (385, 128, 126), (386, 387, 130), (386, 130, 128), (387, 388, 132), (387, 132, 130), (388, 389, 134), (388, 134, 132), (389, 390, 136), (389, 136, 134), (390, 391, 138), (390, 138, 136), (391, 392, 140), (391, 140, 138), (392, 393, 142), (392, 142, 140), (393, 394, 144), (393, 144, 142), (394, 395, 146), (394, 146, 144), (395, 396, 148), (395, 148, 146), (396, 397, 150), (396, 150, 148), (397, 398, 152), (397, 152, 150), (398, 399, 154), (398, 154, 152), (399, 400, 156), (399, 156, 154), (400, 401, 158), (400, 158, 156), (401, 402, 160), (401, 160, 158), (402, 403, 162), (402, 162, 160), (403, 404, 164), (403, 164, 162), (404, 405, 170), (404, 170, 164), (405, 376, 105), (405, 105, 170), (406, 407, 310), (406, 310, 309), (407, 408, 312), (407, 312, 310), (408, 409, 314), (408, 314, 312), (409, 410, 316), (409, 316, 314), (410, 411, 318), (410, 318, 316), (411, 412, 320), (411, 320, 318), (412, 413, 322), (412, 322, 320), (413, 414, 324), (413, 324, 322), (414, 415, 326), (414, 326, 324), (415, 416, 328), (415, 328, 326), (416, 417, 330), (416, 330, 328), (417, 371, 332), (417, 332, 330), (371, 370, 334), (371, 334, 332), (370, 418, 336), (370, 336, 334), (418, 419, 338), (418, 338, 336), (419, 420, 340), (419, 340, 338), (420, 421, 342), (420, 342, 340), (421, 422, 344), (421, 344, 342), (422, 423, 346), (422, 346, 344), (423, 424, 348), (423, 348, 346), (424, 425, 350), (424, 350, 348), (425, 426, 352), (425, 352, 350), (426, 427, 354), (426, 354, 352), (427, 428, 356), (427, 356, 354), (428, 429, 358), (428, 358, 356), (429, 430, 360), (429, 360, 358), (430, 431, 362), (430, 362, 360), (431, 432, 364), (431, 364, 362), (432, 433, 366), (432, 366, 364), (433, 434, 368), (433, 368, 366), (434, 435, 374), (434, 374, 368), (435, 406, 309), (435, 309, 374), (436, 437, 242), (436, 242, 241), (437, 438, 244), (437, 244, 242), (438, 439, 246), (438, 246, 244), (439, 440, 248), (439, 248, 246), (440, 441, 250), (440, 250, 248), (441, 442, 252), (441, 252, 250), (442, 443, 254), (442, 254, 252), (443, 303, 256), (443, 256, 254), (303, 302, 258), (303, 258, 256), (302, 444, 260), (302, 260, 258), (444, 445, 262), (444, 262, 260), (445, 446, 264), (445, 264, 262), (446, 447, 266), (446, 266, 264), (447, 448, 268), (447, 268, 266), (448, 449, 270), (448, 270, 268), (449, 450, 272), (449, 272, 270), (450, 451, 274), (450, 274, 272), (451, 452, 276), (451, 276, 274), (452, 453, 278), (452, 278, 276), (453, 454, 280), (453, 280, 278), (454, 455, 282), (454, 282, 280), (455, 456, 284), (455, 284, 282), (456, 457, 286), (456, 286, 284), (457, 458, 288), (457, 288, 286), (458, 459, 290), (458, 290, 288), (459, 460, 292), (459, 292, 290), (460, 461, 294), (460, 294, 292), (461, 462, 296), (461, 296, 294), (462, 463, 298), (462, 298, 296), (463, 464, 300), (463, 300, 298), (464, 465, 306), (464, 306, 300), (465, 436, 241), (465, 241, 306), (466, 467, 174), (466, 174, 173), (467, 468, 176), (467, 176, 174), (468, 469, 178), (468, 178, 176), (469, 470, 180), (469, 180, 178), (470, 471, 182), (470, 182, 180), (471, 472, 184), (471, 184, 182), (472, 473, 186), (472, 186, 184), (473, 474, 188), (473, 188, 186), (474, 475, 190), (474, 190, 188), (475, 476, 192), (475, 192, 190), (476, 477, 194), (476, 194, 192), (477, 478, 196), (477, 196, 194), (478, 479, 198), (478, 198, 196), (479, 235, 200), (479, 200, 198), (235, 234, 202), (235, 202, 200), (234, 480, 204), (234, 204, 202), (480, 481, 206), (480, 206, 204), (481, 482, 208), (481, 208, 206), (482, 483, 210), (482, 210, 208), (483, 484, 212), (483, 212, 210), (484, 485, 214), (484, 214, 212), (485, 486, 216), (485, 216, 214), (486, 487, 218), (486, 218, 216), (487, 488, 220), (487, 220, 218), (488, 489, 222), (488, 222, 220), (489, 490, 224), (489, 224, 222), (490, 491, 226), (490, 226, 224), (491, 492, 228), (491, 228, 226), (492, 493, 230), (492, 230, 228), (493, 494, 232), (493, 232, 230), (494, 495, 238), (494, 238, 232), (495, 466, 173), (495, 173, 238), (496, 497, 498), (498, 499, 500), (500, 501, 502), (502, 503, 504), (504, 505, 506), (506, 507, 508), (508, 509, 510), (510, 511, 512), (512, 513, 514), (514, 515, 516), (516, 373, 372), (372, 517, 518), (518, 519, 520), (520, 521, 522), (522, 523, 524), (524, 525, 496), (496, 498, 500), (500, 502, 504), (504, 506, 508), (508, 510, 512), (512, 514, 516), (516, 372, 518), (518, 520, 522), (522, 524, 496), (496, 500, 504), (504, 508, 512), (512, 516, 518), (518, 522, 496), (496, 504, 512), (512, 518, 496), (431, 430, 504), (431, 504, 503), (418, 370, 373), (418, 373, 516), (407, 406, 498), (407, 498, 497), (432, 431, 503), (432, 503, 502), (419, 418, 516), (419, 516, 515), (408, 407, 497), (408, 497, 496), (433, 432, 502), (433, 502, 501), (420, 419, 515), (420, 515, 514), (409, 408, 496), (409, 496, 525), (434, 433, 501), (434, 501, 500), (421, 420, 514), (421, 514, 513), (410, 409, 525), (410, 525, 524), (435, 434, 500), (435, 500, 499), (422, 421, 513), (422, 513, 512), (411, 410, 524), (411, 524, 523), (406, 435, 499), (406, 499, 498), (423, 422, 512), (423, 512, 511), (412, 411, 523), (412, 523, 522), (424, 423, 511), (424, 511, 510), (413, 412, 522), (413, 522, 521), (425, 424, 510), (425, 510, 509), (414, 413, 521), (414, 521, 520), (426, 425, 509), (426, 509, 508), (415, 414, 520), (415, 520, 519), (427, 426, 508), (427, 508, 507), (416, 415, 519), (416, 519, 518), (428, 427, 507), (428, 507, 506), (417, 416, 518), (417, 518, 517), (429, 428, 506), (429, 506, 505), (371, 417, 517), (371, 517, 372), (430, 429, 505), (430, 505, 504), (526, 527, 528), (528, 529, 530), (530, 531, 532), (532, 533, 534), (534, 535, 536), (536, 537, 538), (538, 539, 540), (540, 541, 542), (542, 543, 544), (544, 545, 546), (546, 547, 548), (548, 549, 550), (550, 305, 304), (304, 551, 552), (552, 553, 554), (554, 555, 526), (526, 528, 530), (530, 532, 534), (534, 536, 538), (538, 540, 542), (542, 544, 546), (546, 548, 550), (550, 304, 552), (552, 554, 526), (526, 530, 534), (534, 538, 542), (542, 546, 550), (550, 552, 526), (526, 534, 542), (542, 550, 526), (457, 456, 538), (457, 538, 537), (444, 302, 305), (444, 305, 550), (458, 457, 537), (458, 537, 536), (445, 444, 550), (445, 550, 549), (459, 458, 536), (459, 536, 535), (446, 445, 549), (446, 549, 548), (460, 459, 535), (460, 535, 534), (447, 446, 548), (447, 548, 547), (461, 460, 534), (461, 534, 533), (448, 447, 547), (448, 547, 546), (437, 436, 528), (437, 528, 527), (462, 461, 533), (462, 533, 532), (449, 448, 546), (449, 546, 545), (438, 437, 527), (438, 527, 526), (463, 462, 532), (463, 532, 531), (450, 449, 545), (450, 545, 544), (439, 438, 526), (439, 526, 555), (464, 463, 531), (464, 531, 530), (451, 450, 544), (451, 544, 543), (440, 439, 555), (440, 555, 554), (465, 464, 530), (465, 530, 529), (452, 451, 543), (452, 543, 542), (441, 440, 554), (441, 554, 553), (436, 465, 529), (436, 529, 528), (453, 452, 542), (453, 542, 541), (442, 441, 553), (442, 553, 552), (454, 453, 541), (454, 541, 540), (443, 442, 552), (443, 552, 551), (455, 454, 540), (455, 540, 539), (303, 443, 551), (303, 551, 304), (456, 455, 539), (456, 539, 538), (556, 557, 558), (558, 559, 560), (560, 561, 562), (562, 563, 564), (564, 565, 566), (566, 567, 568), (568, 569, 570), (570, 571, 572), (572, 573, 574), (574, 237, 236), (236, 575, 576), (576, 577, 578), (578, 579, 580), (580, 581, 582), (582, 583, 584), (584, 585, 556), (556, 558, 560), (560, 562, 564), (564, 566, 568), (568, 570, 572), (572, 574, 236), (236, 576, 578), (578, 580, 582), (582, 584, 556), (556, 560, 564), (564, 568, 572), (572, 236, 578), (578, 582, 556), (556, 564, 572), (572, 578, 556), (468, 467, 557), (468, 557, 556), (493, 492, 562), (493, 562, 561), (480, 234, 237), (480, 237, 574), (469, 468, 556), (469, 556, 585), (494, 493, 561), (494, 561, 560), (481, 480, 574), (481, 574, 573), (470, 469, 585), (470, 585, 584), (495, 494, 560), (495, 560, 559), (482, 481, 573), (482, 573, 572), (471, 470, 584), (471, 584, 583), (466, 495, 559), (466, 559, 558), (483, 482, 572), (483, 572, 571), (472, 471, 583), (472, 583, 582), (484, 483, 571), (484, 571, 570), (473, 472, 582), (473, 582, 581), (485, 484, 570), (485, 570, 569), (474, 473, 581), (474, 581, 580), (486, 485, 569), (486, 569, 568), (475, 474, 580), (475, 580, 579), (487, 486, 568), (487, 568, 567), (476, 475, 579), (476, 579, 578), (488, 487, 567), (488, 567, 566), (477, 476, 578), (477, 578, 577), (489, 488, 566), (489, 566, 565), (478, 477, 577), (478, 577, 576), (490, 489, 565), (490, 565, 564), (479, 478, 576), (479, 576, 575), (491, 490, 564), (491, 564, 563), (235, 479, 575), (235, 575, 236), (467, 466, 558), (467, 558, 557), (492, 491, 563), (492, 563, 562), (168, 586, 587), (587, 588, 589), (589, 590, 591), (591, 592, 593), (593, 594, 595), (595, 596, 597), (597, 598, 599), (599, 600, 601), (601, 602, 603), (603, 604, 605), (605, 606, 607), (607, 608, 609), (609, 610, 611), (611, 612, 613), (613, 614, 615), (615, 169, 168), (168, 587, 589), (589, 591, 593), (593, 595, 597), (597, 599, 601), (601, 603, 605), (605, 607, 609), (609, 611, 613), (613, 615, 168), (168, 589, 593), (593, 597, 601), (601, 605, 609), (609, 613, 168), (168, 593, 601), (601, 609, 168), (404, 403, 590), (404, 590, 589), (391, 390, 603), (391, 603, 602), (378, 166, 169), (378, 169, 615), (405, 404, 589), (405, 589, 588), (392, 391, 602), (392, 602, 601), (379, 378, 615), (379, 615, 614), (376, 405, 588), (376, 588, 587), (393, 392, 601), (393, 601, 600), (380, 379, 614), (380, 614, 613), (394, 393, 600), (394, 600, 599), (381, 380, 613), (381, 613, 612), (395, 394, 599), (395, 599, 598), (382, 381, 612), (382, 612, 611), (396, 395, 598), (396, 598, 597), (383, 382, 611), (383, 611, 610), (397, 396, 597), (397, 597, 596), (384, 383, 610), (384, 610, 609), (398, 397, 596), (398, 596, 595), (385, 384, 609), (385, 609, 608), (399, 398, 595), (399, 595, 594), (386, 385, 608), (386, 608, 607), (400, 399, 594), (400, 594, 593), (387, 386, 607), (387, 607, 606), (401, 400, 593), (401, 593, 592), (388, 387, 606), (388, 606, 605), (377, 376, 587), (377, 587, 586), (402, 401, 592), (402, 592, 591), (389, 388, 605), (389, 605, 604), (167, 377, 586), (167, 586, 168), (403, 402, 591), (403, 591, 590), (390, 389, 604), (390, 604, 603), (5, 28, 40)])
me_dstoplidv1_3.materials.append(mat_material)
me_dstoplidv1_3.update()

# ---- objects
ob_cylinder = bpy.data.objects.new('Cylinder', me_cylinder)
ob_dstoplidv1_3 = bpy.data.objects.new('DSTopLidV1.3', me_dstoplidv1_3)

# ---- transforms, parenting, visibility, modifiers, constraints
ob_cylinder.location = (0.0, -70.08, 4.25)
ob_cylinder.rotation_euler = (0.0, 1.571, 0.0)
ob_cylinder.scale = (4.25, 4.25, 46.0)
ob_dstoplidv1_3.location = (0.0, 0.0, 0.0)

# ---- collection membership
col_collection.objects.link(ob_cylinder)
col_collection.objects.link(ob_dstoplidv1_3)

# ---- scene / render settings (as saved in the file)
scene.frame_start = 1; scene.frame_end = 250; scene.frame_set(40)
scene.render.engine = 'BLENDER_EEVEE_NEXT'
bpy.context.view_layer.update()

# ---- added for rendering (the .blend has no active camera and no usable light): camera, sun
cam_auto = bpy.data.cameras.new('AutoCamera')
cam_auto.lens = 50.0
cam_auto.sensor_width = 36.0
cam_auto.clip_end = 2765.85
ob_auto_camera = bpy.data.objects.new('AutoCamera', cam_auto)
scene.collection.objects.link(ob_auto_camera)
ob_auto_camera.location = (157.599, -210.285, 130.329)
ob_auto_camera.rotation_euler = (1.09748, -7.21219e-08, 0.694738)
scene.camera = ob_auto_camera
light_auto_sun = bpy.data.lights.new('AutoSun', 'SUN')
light_auto_sun.energy = 3.0
light_auto_sun.angle = 0.0523599
ob_auto_sun = bpy.data.objects.new('AutoSun', light_auto_sun)
scene.collection.objects.link(ob_auto_sun)
ob_auto_sun.rotation_euler = (0.872665, 0.174533, 0.523599)
bpy.context.view_layer.update()
